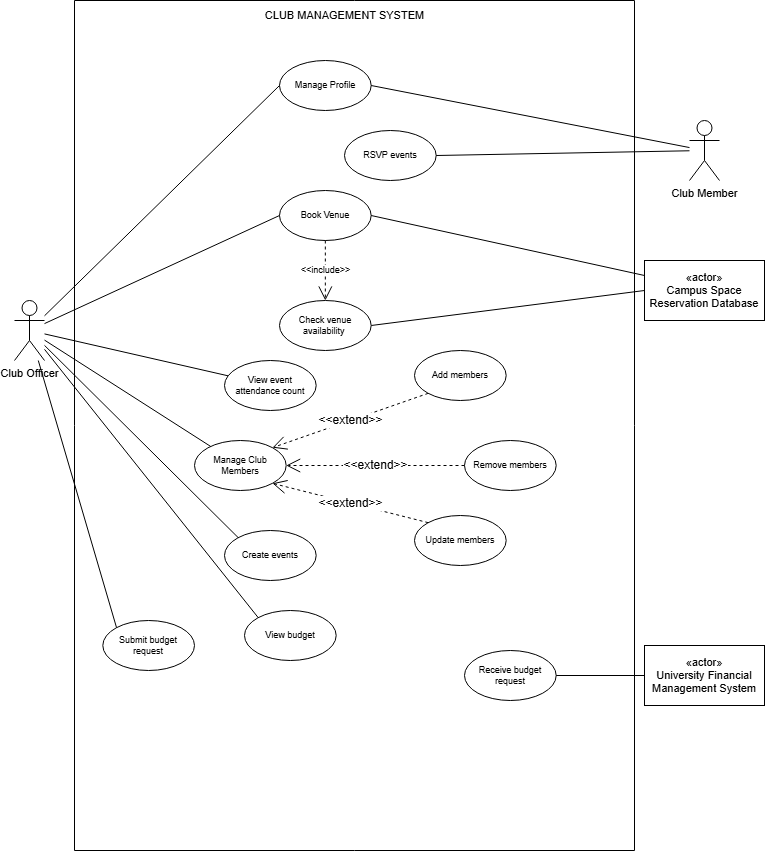

The diagram above was exported from draw.io. Its source (the exported page's mxGraphModel, read from the mxfile embedded in the PNG):
<mxGraphModel dx="1426" dy="795" grid="1" gridSize="10" guides="1" tooltips="1" connect="1" arrows="1" fold="1" page="1" pageScale="1" pageWidth="850" pageHeight="1100" math="0" shadow="0">
  <root>
    <mxCell id="0" />
    <mxCell id="1" parent="0" />
    <mxCell id="OkQJeL2xJe01ZKQ-xryO-1" value="Club Officer" style="shape=umlActor;verticalLabelPosition=bottom;verticalAlign=top;html=1;fontSize=11;" parent="1" vertex="1">
      <mxGeometry x="50" y="310" width="30" height="60" as="geometry" />
    </mxCell>
    <mxCell id="OkQJeL2xJe01ZKQ-xryO-2" value="Club Member" style="shape=umlActor;verticalLabelPosition=bottom;verticalAlign=top;html=1;fontSize=11;" parent="1" vertex="1">
      <mxGeometry x="725" y="130" width="30" height="60" as="geometry" />
    </mxCell>
    <mxCell id="OkQJeL2xJe01ZKQ-xryO-8" value="«actor»&lt;br&gt;Campus Space Reservation Database" style="html=1;whiteSpace=wrap;rounded=0;strokeColor=default;align=center;verticalAlign=middle;fontFamily=Helvetica;fontSize=11;fontColor=default;fillColor=default;" parent="1" vertex="1">
      <mxGeometry x="680" y="270" width="120" height="60" as="geometry" />
    </mxCell>
    <mxCell id="OkQJeL2xJe01ZKQ-xryO-9" value="«actor»&lt;br&gt;University Financial Management System" style="html=1;whiteSpace=wrap;rounded=0;strokeColor=default;align=center;verticalAlign=middle;fontFamily=Helvetica;fontSize=11;fontColor=default;fillColor=default;" parent="1" vertex="1">
      <mxGeometry x="680" y="655" width="120" height="60" as="geometry" />
    </mxCell>
    <mxCell id="OkQJeL2xJe01ZKQ-xryO-25" value="" style="endArrow=none;html=1;rounded=0;fontFamily=Helvetica;fontSize=11;fontColor=default;exitX=1;exitY=0.5;exitDx=0;exitDy=0;entryX=0;entryY=0.5;entryDx=0;entryDy=0;" parent="1" source="OkQJeL2xJe01ZKQ-xryO-17" target="OkQJeL2xJe01ZKQ-xryO-8" edge="1">
      <mxGeometry width="50" height="50" relative="1" as="geometry">
        <mxPoint x="390" y="440" as="sourcePoint" />
        <mxPoint x="440" y="390" as="targetPoint" />
      </mxGeometry>
    </mxCell>
    <mxCell id="OkQJeL2xJe01ZKQ-xryO-31" value="" style="swimlane;startSize=0;rounded=0;strokeColor=default;align=center;verticalAlign=middle;fontFamily=Helvetica;fontSize=11;fontColor=default;fillColor=default;" parent="1" vertex="1">
      <mxGeometry x="110" y="10" width="560" height="850" as="geometry" />
    </mxCell>
    <mxCell id="OkQJeL2xJe01ZKQ-xryO-21" value="RSVP events" style="ellipse;whiteSpace=wrap;html=1;fontSize=9;" parent="OkQJeL2xJe01ZKQ-xryO-31" vertex="1">
      <mxGeometry x="270" y="130" width="91.67" height="50" as="geometry" />
    </mxCell>
    <mxCell id="OkQJeL2xJe01ZKQ-xryO-13" value="View event attendance count" style="ellipse;whiteSpace=wrap;html=1;fontSize=9;" parent="OkQJeL2xJe01ZKQ-xryO-31" vertex="1">
      <mxGeometry x="150" y="360" width="91.67" height="50" as="geometry" />
    </mxCell>
    <mxCell id="OkQJeL2xJe01ZKQ-xryO-22" value="Book Venue" style="ellipse;whiteSpace=wrap;html=1;fontSize=9;" parent="OkQJeL2xJe01ZKQ-xryO-31" vertex="1">
      <mxGeometry x="205" y="190" width="91.66" height="50" as="geometry" />
    </mxCell>
    <mxCell id="OkQJeL2xJe01ZKQ-xryO-17" value="Check venue availability&amp;nbsp;" style="ellipse;whiteSpace=wrap;html=1;fontSize=9;" parent="OkQJeL2xJe01ZKQ-xryO-31" vertex="1">
      <mxGeometry x="204.99" y="300" width="91.67" height="50" as="geometry" />
    </mxCell>
    <mxCell id="OkQJeL2xJe01ZKQ-xryO-23" value="&amp;lt;&amp;lt;include&amp;gt;&amp;gt;" style="endArrow=open;endSize=12;dashed=1;html=1;rounded=0;fontFamily=Helvetica;fontSize=9;fontColor=default;exitX=0.5;exitY=1;exitDx=0;exitDy=0;entryX=0.5;entryY=0;entryDx=0;entryDy=0;" parent="OkQJeL2xJe01ZKQ-xryO-31" source="OkQJeL2xJe01ZKQ-xryO-22" target="OkQJeL2xJe01ZKQ-xryO-17" edge="1">
      <mxGeometry width="160" relative="1" as="geometry">
        <mxPoint x="200" y="400" as="sourcePoint" />
        <mxPoint x="360" y="400" as="targetPoint" />
      </mxGeometry>
    </mxCell>
    <mxCell id="OkQJeL2xJe01ZKQ-xryO-40" value="Manage Club Members" style="ellipse;whiteSpace=wrap;html=1;fontSize=9;" parent="OkQJeL2xJe01ZKQ-xryO-31" vertex="1">
      <mxGeometry x="120" y="440" width="91.67" height="50" as="geometry" />
    </mxCell>
    <mxCell id="OkQJeL2xJe01ZKQ-xryO-42" value="&amp;lt;&amp;lt;extend&amp;gt;&amp;gt;" style="endArrow=open;endSize=12;dashed=1;html=1;rounded=0;fontFamily=Helvetica;fontSize=12;fontColor=default;entryX=1;entryY=0;entryDx=0;entryDy=0;exitX=0;exitY=1;exitDx=0;exitDy=0;" parent="OkQJeL2xJe01ZKQ-xryO-31" source="OkQJeL2xJe01ZKQ-xryO-43" target="OkQJeL2xJe01ZKQ-xryO-40" edge="1">
      <mxGeometry width="160" relative="1" as="geometry">
        <mxPoint x="149.99999999999994" y="680" as="sourcePoint" />
        <mxPoint x="310" y="680" as="targetPoint" />
      </mxGeometry>
    </mxCell>
    <mxCell id="OkQJeL2xJe01ZKQ-xryO-43" value="Add members" style="ellipse;whiteSpace=wrap;html=1;fontSize=9;" parent="OkQJeL2xJe01ZKQ-xryO-31" vertex="1">
      <mxGeometry x="340" y="350" width="91.67" height="50" as="geometry" />
    </mxCell>
    <mxCell id="OkQJeL2xJe01ZKQ-xryO-45" value="Update members" style="ellipse;whiteSpace=wrap;html=1;fontSize=9;" parent="OkQJeL2xJe01ZKQ-xryO-31" vertex="1">
      <mxGeometry x="340" y="515" width="91.67" height="50" as="geometry" />
    </mxCell>
    <mxCell id="OkQJeL2xJe01ZKQ-xryO-44" value="Remove members" style="ellipse;whiteSpace=wrap;html=1;fontSize=9;" parent="OkQJeL2xJe01ZKQ-xryO-31" vertex="1">
      <mxGeometry x="390" y="440" width="91.67" height="50" as="geometry" />
    </mxCell>
    <mxCell id="OkQJeL2xJe01ZKQ-xryO-46" value="&amp;lt;&amp;lt;extend&amp;gt;&amp;gt;" style="endArrow=open;endSize=12;dashed=1;html=1;rounded=0;fontFamily=Helvetica;fontSize=12;fontColor=default;entryX=1;entryY=0.5;entryDx=0;entryDy=0;exitX=0;exitY=0.5;exitDx=0;exitDy=0;" parent="OkQJeL2xJe01ZKQ-xryO-31" source="OkQJeL2xJe01ZKQ-xryO-44" target="OkQJeL2xJe01ZKQ-xryO-40" edge="1">
      <mxGeometry width="160" relative="1" as="geometry">
        <mxPoint x="372" y="510" as="sourcePoint" />
        <mxPoint x="250" y="582" as="targetPoint" />
      </mxGeometry>
    </mxCell>
    <mxCell id="OkQJeL2xJe01ZKQ-xryO-47" value="&amp;lt;&amp;lt;extend&amp;gt;&amp;gt;" style="endArrow=open;endSize=12;dashed=1;html=1;rounded=0;fontFamily=Helvetica;fontSize=12;fontColor=default;entryX=1;entryY=1;entryDx=0;entryDy=0;exitX=0;exitY=0;exitDx=0;exitDy=0;" parent="OkQJeL2xJe01ZKQ-xryO-31" source="OkQJeL2xJe01ZKQ-xryO-45" target="OkQJeL2xJe01ZKQ-xryO-40" edge="1">
      <mxGeometry width="160" relative="1" as="geometry">
        <mxPoint x="455" y="430" as="sourcePoint" />
        <mxPoint x="290" y="430" as="targetPoint" />
      </mxGeometry>
    </mxCell>
    <mxCell id="OkQJeL2xJe01ZKQ-xryO-49" value="Create events" style="ellipse;whiteSpace=wrap;html=1;fontSize=9;" parent="OkQJeL2xJe01ZKQ-xryO-31" vertex="1">
      <mxGeometry x="150" y="530" width="91.67" height="50" as="geometry" />
    </mxCell>
    <mxCell id="OkQJeL2xJe01ZKQ-xryO-50" value="View budget" style="ellipse;whiteSpace=wrap;html=1;fontSize=9;" parent="OkQJeL2xJe01ZKQ-xryO-31" vertex="1">
      <mxGeometry x="170" y="610" width="91.67" height="50" as="geometry" />
    </mxCell>
    <mxCell id="OkQJeL2xJe01ZKQ-xryO-3" value="Manage Profile" style="ellipse;whiteSpace=wrap;html=1;fontSize=9;" parent="OkQJeL2xJe01ZKQ-xryO-31" vertex="1">
      <mxGeometry x="205" y="60" width="91.67" height="50" as="geometry" />
    </mxCell>
    <mxCell id="OkQJeL2xJe01ZKQ-xryO-51" value="Submit budget request" style="ellipse;whiteSpace=wrap;html=1;fontSize=9;" parent="OkQJeL2xJe01ZKQ-xryO-31" vertex="1">
      <mxGeometry x="28.33" y="620" width="91.67" height="50" as="geometry" />
    </mxCell>
    <mxCell id="OkQJeL2xJe01ZKQ-xryO-55" value="Receive budget request" style="ellipse;whiteSpace=wrap;html=1;fontSize=9;" parent="OkQJeL2xJe01ZKQ-xryO-31" vertex="1">
      <mxGeometry x="390" y="650" width="91.67" height="50" as="geometry" />
    </mxCell>
    <mxCell id="OkQJeL2xJe01ZKQ-xryO-33" value="CLUB MANAGEMENT SYSTEM" style="text;html=1;align=center;verticalAlign=middle;resizable=0;points=[];autosize=1;strokeColor=none;fillColor=none;fontFamily=Helvetica;fontSize=11;fontColor=default;" parent="OkQJeL2xJe01ZKQ-xryO-31" vertex="1">
      <mxGeometry x="180" width="180" height="30" as="geometry" />
    </mxCell>
    <mxCell id="OkQJeL2xJe01ZKQ-xryO-34" value="" style="endArrow=none;html=1;rounded=0;fontFamily=Helvetica;fontSize=11;fontColor=default;entryX=0;entryY=0.5;entryDx=0;entryDy=0;" parent="1" source="OkQJeL2xJe01ZKQ-xryO-1" target="OkQJeL2xJe01ZKQ-xryO-22" edge="1">
      <mxGeometry width="50" height="50" relative="1" as="geometry">
        <mxPoint x="400" y="440" as="sourcePoint" />
        <mxPoint x="450" y="390" as="targetPoint" />
      </mxGeometry>
    </mxCell>
    <mxCell id="OkQJeL2xJe01ZKQ-xryO-35" value="" style="endArrow=none;html=1;rounded=0;fontFamily=Helvetica;fontSize=11;fontColor=default;entryX=0;entryY=0.5;entryDx=0;entryDy=0;" parent="1" source="OkQJeL2xJe01ZKQ-xryO-1" target="OkQJeL2xJe01ZKQ-xryO-3" edge="1">
      <mxGeometry width="50" height="50" relative="1" as="geometry">
        <mxPoint x="400" y="440" as="sourcePoint" />
        <mxPoint x="450" y="390" as="targetPoint" />
      </mxGeometry>
    </mxCell>
    <mxCell id="OkQJeL2xJe01ZKQ-xryO-36" value="" style="endArrow=none;html=1;rounded=0;fontFamily=Helvetica;fontSize=11;fontColor=default;exitX=1;exitY=0.5;exitDx=0;exitDy=0;" parent="1" source="OkQJeL2xJe01ZKQ-xryO-3" target="OkQJeL2xJe01ZKQ-xryO-2" edge="1">
      <mxGeometry width="50" height="50" relative="1" as="geometry">
        <mxPoint x="400" y="440" as="sourcePoint" />
        <mxPoint x="450" y="390" as="targetPoint" />
      </mxGeometry>
    </mxCell>
    <mxCell id="OkQJeL2xJe01ZKQ-xryO-37" value="" style="endArrow=none;html=1;rounded=0;fontFamily=Helvetica;fontSize=11;fontColor=default;exitX=1;exitY=0.5;exitDx=0;exitDy=0;" parent="1" source="OkQJeL2xJe01ZKQ-xryO-21" target="OkQJeL2xJe01ZKQ-xryO-2" edge="1">
      <mxGeometry width="50" height="50" relative="1" as="geometry">
        <mxPoint x="400" y="440" as="sourcePoint" />
        <mxPoint x="450" y="390" as="targetPoint" />
      </mxGeometry>
    </mxCell>
    <mxCell id="OkQJeL2xJe01ZKQ-xryO-38" value="" style="endArrow=none;html=1;rounded=0;fontFamily=Helvetica;fontSize=11;fontColor=default;exitX=1;exitY=0.5;exitDx=0;exitDy=0;entryX=0;entryY=0.25;entryDx=0;entryDy=0;" parent="1" source="OkQJeL2xJe01ZKQ-xryO-22" target="OkQJeL2xJe01ZKQ-xryO-8" edge="1">
      <mxGeometry width="50" height="50" relative="1" as="geometry">
        <mxPoint x="400" y="440" as="sourcePoint" />
        <mxPoint x="450" y="390" as="targetPoint" />
      </mxGeometry>
    </mxCell>
    <mxCell id="OkQJeL2xJe01ZKQ-xryO-39" value="" style="endArrow=none;html=1;rounded=0;fontFamily=Helvetica;fontSize=12;fontColor=default;" parent="1" source="OkQJeL2xJe01ZKQ-xryO-1" target="OkQJeL2xJe01ZKQ-xryO-13" edge="1">
      <mxGeometry width="50" height="50" relative="1" as="geometry">
        <mxPoint x="320" y="470" as="sourcePoint" />
        <mxPoint x="370" y="420" as="targetPoint" />
      </mxGeometry>
    </mxCell>
    <mxCell id="OkQJeL2xJe01ZKQ-xryO-41" value="" style="endArrow=none;html=1;rounded=0;fontFamily=Helvetica;fontSize=12;fontColor=default;" parent="1" source="OkQJeL2xJe01ZKQ-xryO-1" target="OkQJeL2xJe01ZKQ-xryO-40" edge="1">
      <mxGeometry width="50" height="50" relative="1" as="geometry">
        <mxPoint x="300" y="410" as="sourcePoint" />
        <mxPoint x="350" y="360" as="targetPoint" />
      </mxGeometry>
    </mxCell>
    <mxCell id="OkQJeL2xJe01ZKQ-xryO-52" value="" style="endArrow=none;html=1;rounded=0;fontFamily=Helvetica;fontSize=12;fontColor=default;entryX=0;entryY=0;entryDx=0;entryDy=0;" parent="1" source="OkQJeL2xJe01ZKQ-xryO-1" target="OkQJeL2xJe01ZKQ-xryO-49" edge="1">
      <mxGeometry width="50" height="50" relative="1" as="geometry">
        <mxPoint x="300" y="410" as="sourcePoint" />
        <mxPoint x="350" y="360" as="targetPoint" />
      </mxGeometry>
    </mxCell>
    <mxCell id="OkQJeL2xJe01ZKQ-xryO-53" value="" style="endArrow=none;html=1;rounded=0;fontFamily=Helvetica;fontSize=12;fontColor=default;entryX=0;entryY=0;entryDx=0;entryDy=0;" parent="1" source="OkQJeL2xJe01ZKQ-xryO-1" target="OkQJeL2xJe01ZKQ-xryO-50" edge="1">
      <mxGeometry width="50" height="50" relative="1" as="geometry">
        <mxPoint x="90" y="460" as="sourcePoint" />
        <mxPoint x="140" y="410" as="targetPoint" />
      </mxGeometry>
    </mxCell>
    <mxCell id="OkQJeL2xJe01ZKQ-xryO-54" value="" style="endArrow=none;html=1;rounded=0;fontFamily=Helvetica;fontSize=12;fontColor=default;entryX=0;entryY=0;entryDx=0;entryDy=0;" parent="1" source="OkQJeL2xJe01ZKQ-xryO-1" target="OkQJeL2xJe01ZKQ-xryO-51" edge="1">
      <mxGeometry width="50" height="50" relative="1" as="geometry">
        <mxPoint x="80" y="630" as="sourcePoint" />
        <mxPoint x="130" y="580" as="targetPoint" />
      </mxGeometry>
    </mxCell>
    <mxCell id="OkQJeL2xJe01ZKQ-xryO-56" value="" style="endArrow=none;html=1;rounded=0;fontFamily=Helvetica;fontSize=12;fontColor=default;exitX=1;exitY=0.5;exitDx=0;exitDy=0;entryX=0;entryY=0.5;entryDx=0;entryDy=0;" parent="1" source="OkQJeL2xJe01ZKQ-xryO-55" target="OkQJeL2xJe01ZKQ-xryO-9" edge="1">
      <mxGeometry width="50" height="50" relative="1" as="geometry">
        <mxPoint x="80" y="460" as="sourcePoint" />
        <mxPoint x="130" y="410" as="targetPoint" />
      </mxGeometry>
    </mxCell>
  </root>
</mxGraphModel>